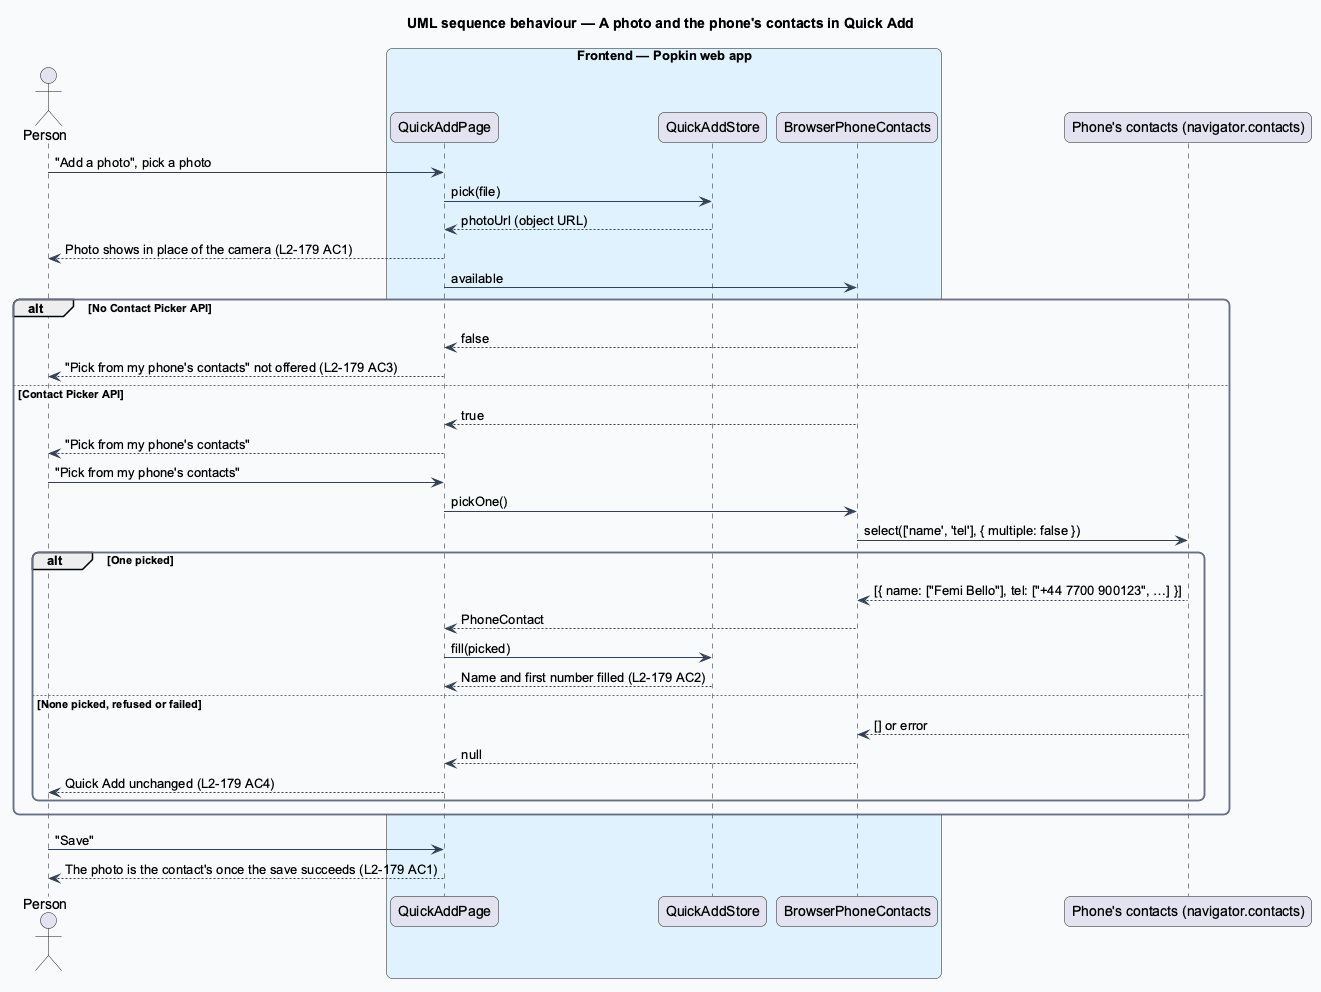

The diagram above was rendered by PlantUML. Its source (embedded in the PNG):
@startuml
title UML sequence behaviour — A photo and the phone's contacts in Quick Add
skinparam backgroundColor #FFFFFF
skinparam shadowing false
skinparam roundcorner 12
skinparam defaultFontName Arial
skinparam ArrowColor #344054
skinparam rectangle {
  BorderColor #344054
  FontColor #101828
}
skinparam package {
  BorderColor #667085
  FontColor #101828
  BackgroundColor #F9FAFB
}
actor "Person" as actor
box "Frontend — Popkin web app" #E0F2FE
  participant "QuickAddPage" as page
  participant "QuickAddStore" as store
  participant "BrowserPhoneContacts" as phone
end box
participant "Phone's contacts (navigator.contacts)" as book
actor -> page : "Add a photo", pick a photo
page -> store : pick(file)
store --> page : photoUrl (object URL)
page --> actor : Photo shows in place of the camera (L2-179 AC1)
page -> phone : available
alt No Contact Picker API
  phone --> page : false
  page --> actor : "Pick from my phone's contacts" not offered (L2-179 AC3)
else Contact Picker API
  phone --> page : true
  page --> actor : "Pick from my phone's contacts"
  actor -> page : "Pick from my phone's contacts"
  page -> phone : pickOne()
  phone -> book : select(['name', 'tel'], { multiple: false })
  alt One picked
    book --> phone : [{ name: ["Femi Bello"], tel: ["+44 7700 900123", …] }]
    phone --> page : PhoneContact
    page -> store : fill(picked)
    store --> page : Name and first number filled (L2-179 AC2)
  else None picked, refused or failed
    book --> phone : [] or error
    phone --> page : null
    page --> actor : Quick Add unchanged (L2-179 AC4)
  end
end
actor -> page : "Save"
page --> actor : The photo is the contact's once the save succeeds (L2-179 AC1)
@enduml